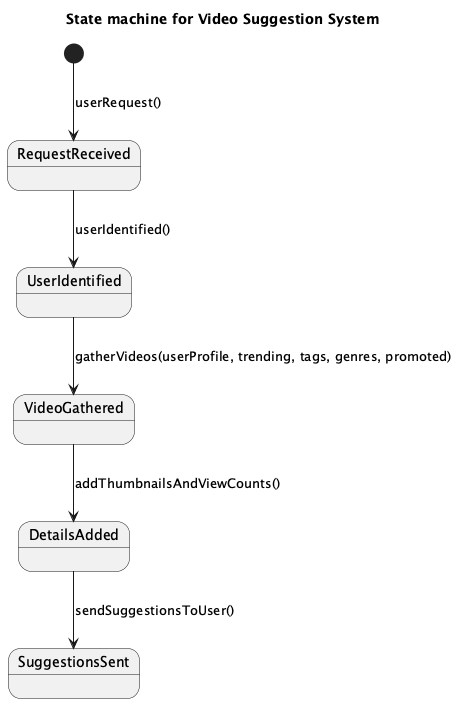

The diagram above was rendered by PlantUML. Its source (embedded in the PNG):
@startuml
title State machine for Video Suggestion System

state RequestReceived
state UserIdentified
state VideoGathered
state DetailsAdded
state SuggestionsSent

[*] --> RequestReceived : userRequest()

RequestReceived --> UserIdentified : userIdentified()
UserIdentified --> VideoGathered : gatherVideos(userProfile, trending, tags, genres, promoted)
VideoGathered --> DetailsAdded : addThumbnailsAndViewCounts()
DetailsAdded --> SuggestionsSent : sendSuggestionsToUser()
@enduml